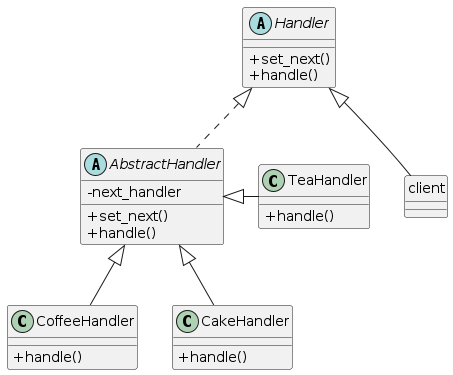

The diagram above was rendered by PlantUML. Its source (embedded in the PNG):
@startuml

    skinparam classAttributeIconSize 0

    Handler <|.. AbstractHandler
    AbstractHandler <|-- CoffeeHandler
    AbstractHandler <|-- CakeHandler
    AbstractHandler <|- TeaHandler

    Handler <|-- client

    abstract class Handler {
    + set_next()
    + handle()
    }

    abstract class AbstractHandler {
    - next_handler
    + set_next()
    + handle()
    }

    class CoffeeHandler {
    + handle()
    }

    class CakeHandler {
    + handle()
    }

    class TeaHandler {
    + handle()
    }

    hide client circle

@enduml